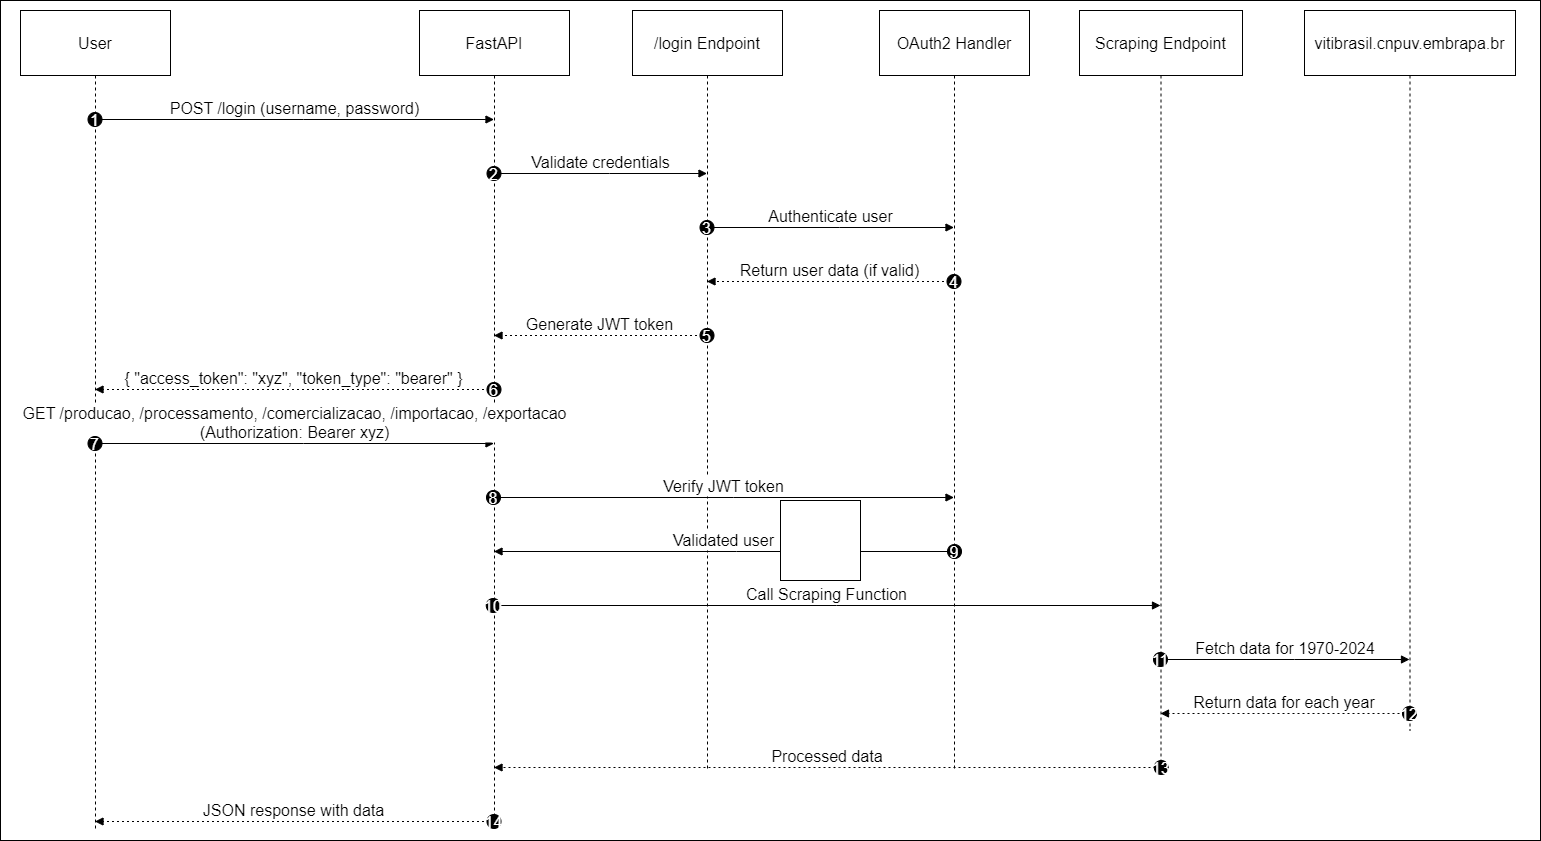

The diagram above was exported from draw.io. Its source (the exported page's mxGraphModel, read from the mxfile embedded in the PNG):
<mxGraphModel dx="2100" dy="1148" grid="1" gridSize="10" guides="1" tooltips="1" connect="1" arrows="1" fold="1" page="1" pageScale="1" pageWidth="827" pageHeight="1169" background="#FFFFFF" math="0" shadow="0">
  <root>
    <mxCell id="0" />
    <mxCell id="1" parent="0" />
    <mxCell id="lt9cqWvnjnIzEwB4Jv0N-5" value="" style="rounded=0;whiteSpace=wrap;html=1;" vertex="1" parent="1">
      <mxGeometry width="1540" height="840" as="geometry" />
    </mxCell>
    <mxCell id="wv8qVTCk7AUkz4FCLAAo-37" value="User" style="shape=umlLifeline;perimeter=lifelinePerimeter;whiteSpace=wrap;container=1;dropTarget=0;collapsible=0;recursiveResize=0;outlineConnect=0;portConstraint=eastwest;newEdgeStyle={&quot;edgeStyle&quot;:&quot;elbowEdgeStyle&quot;,&quot;elbow&quot;:&quot;vertical&quot;,&quot;curved&quot;:0,&quot;rounded&quot;:0};size=65;fontSize=16;" parent="1" vertex="1">
      <mxGeometry x="20" y="10" width="150" height="820" as="geometry" />
    </mxCell>
    <mxCell id="wv8qVTCk7AUkz4FCLAAo-38" value="FastAPI" style="shape=umlLifeline;perimeter=lifelinePerimeter;whiteSpace=wrap;container=1;dropTarget=0;collapsible=0;recursiveResize=0;outlineConnect=0;portConstraint=eastwest;newEdgeStyle={&quot;edgeStyle&quot;:&quot;elbowEdgeStyle&quot;,&quot;elbow&quot;:&quot;vertical&quot;,&quot;curved&quot;:0,&quot;rounded&quot;:0};size=65;fontSize=16;" parent="1" vertex="1">
      <mxGeometry x="419" y="10" width="150" height="820" as="geometry" />
    </mxCell>
    <mxCell id="wv8qVTCk7AUkz4FCLAAo-39" value="/login Endpoint" style="shape=umlLifeline;perimeter=lifelinePerimeter;whiteSpace=wrap;container=1;dropTarget=0;collapsible=0;recursiveResize=0;outlineConnect=0;portConstraint=eastwest;newEdgeStyle={&quot;edgeStyle&quot;:&quot;elbowEdgeStyle&quot;,&quot;elbow&quot;:&quot;vertical&quot;,&quot;curved&quot;:0,&quot;rounded&quot;:0};size=65;fontSize=16;" parent="1" vertex="1">
      <mxGeometry x="632" y="10" width="150" height="760" as="geometry" />
    </mxCell>
    <mxCell id="wv8qVTCk7AUkz4FCLAAo-40" value="OAuth2 Handler" style="shape=umlLifeline;perimeter=lifelinePerimeter;whiteSpace=wrap;container=1;dropTarget=0;collapsible=0;recursiveResize=0;outlineConnect=0;portConstraint=eastwest;newEdgeStyle={&quot;edgeStyle&quot;:&quot;elbowEdgeStyle&quot;,&quot;elbow&quot;:&quot;vertical&quot;,&quot;curved&quot;:0,&quot;rounded&quot;:0};size=65;fontSize=16;" parent="1" vertex="1">
      <mxGeometry x="879" y="10" width="150" height="760" as="geometry" />
    </mxCell>
    <mxCell id="wv8qVTCk7AUkz4FCLAAo-41" value="Scraping Endpoint" style="shape=umlLifeline;perimeter=lifelinePerimeter;whiteSpace=wrap;container=1;dropTarget=0;collapsible=0;recursiveResize=0;outlineConnect=0;portConstraint=eastwest;newEdgeStyle={&quot;edgeStyle&quot;:&quot;elbowEdgeStyle&quot;,&quot;elbow&quot;:&quot;vertical&quot;,&quot;curved&quot;:0,&quot;rounded&quot;:0};size=65;fontSize=16;" parent="1" vertex="1">
      <mxGeometry x="1079" y="10" width="163" height="760" as="geometry" />
    </mxCell>
    <mxCell id="wv8qVTCk7AUkz4FCLAAo-42" value="vitibrasil.cnpuv.embrapa.br" style="shape=umlLifeline;perimeter=lifelinePerimeter;whiteSpace=wrap;container=1;dropTarget=0;collapsible=0;recursiveResize=0;outlineConnect=0;portConstraint=eastwest;newEdgeStyle={&quot;edgeStyle&quot;:&quot;elbowEdgeStyle&quot;,&quot;elbow&quot;:&quot;vertical&quot;,&quot;curved&quot;:0,&quot;rounded&quot;:0};size=65;fontSize=16;" parent="1" vertex="1">
      <mxGeometry x="1304" y="10" width="211" height="720" as="geometry" />
    </mxCell>
    <mxCell id="wv8qVTCk7AUkz4FCLAAo-43" value="POST /login (username, password)" style="verticalAlign=bottom;edgeStyle=elbowEdgeStyle;elbow=vertical;curved=0;rounded=0;endArrow=block;fontSize=16;" parent="1" source="wv8qVTCk7AUkz4FCLAAo-37" target="wv8qVTCk7AUkz4FCLAAo-38" edge="1">
      <mxGeometry relative="1" as="geometry">
        <Array as="points">
          <mxPoint x="303" y="119" />
        </Array>
      </mxGeometry>
    </mxCell>
    <mxCell id="wv8qVTCk7AUkz4FCLAAo-44" value="1" style="ellipse;aspect=fixed;fillColor=#000000;align=center;fontColor=#FFFFFF;fontSize=16;" parent="wv8qVTCk7AUkz4FCLAAo-43" vertex="1">
      <mxGeometry width="14" height="14" relative="1" as="geometry">
        <mxPoint x="-207" y="-7" as="offset" />
      </mxGeometry>
    </mxCell>
    <mxCell id="wv8qVTCk7AUkz4FCLAAo-45" value="Validate credentials" style="verticalAlign=bottom;edgeStyle=elbowEdgeStyle;elbow=vertical;curved=0;rounded=0;endArrow=block;fontSize=16;" parent="1" source="wv8qVTCk7AUkz4FCLAAo-38" target="wv8qVTCk7AUkz4FCLAAo-39" edge="1">
      <mxGeometry relative="1" as="geometry">
        <Array as="points">
          <mxPoint x="609" y="173" />
        </Array>
      </mxGeometry>
    </mxCell>
    <mxCell id="wv8qVTCk7AUkz4FCLAAo-46" value="2" style="ellipse;aspect=fixed;fillColor=#000000;align=center;fontColor=#FFFFFF;fontSize=16;" parent="wv8qVTCk7AUkz4FCLAAo-45" vertex="1">
      <mxGeometry width="14" height="14" relative="1" as="geometry">
        <mxPoint x="-114" y="-7" as="offset" />
      </mxGeometry>
    </mxCell>
    <mxCell id="wv8qVTCk7AUkz4FCLAAo-47" value="Authenticate user" style="verticalAlign=bottom;edgeStyle=elbowEdgeStyle;elbow=vertical;curved=0;rounded=0;endArrow=block;fontSize=16;" parent="1" source="wv8qVTCk7AUkz4FCLAAo-39" target="wv8qVTCk7AUkz4FCLAAo-40" edge="1">
      <mxGeometry relative="1" as="geometry">
        <Array as="points">
          <mxPoint x="839" y="227" />
        </Array>
      </mxGeometry>
    </mxCell>
    <mxCell id="wv8qVTCk7AUkz4FCLAAo-48" value="3" style="ellipse;aspect=fixed;fillColor=#000000;align=center;fontColor=#FFFFFF;fontSize=16;" parent="wv8qVTCk7AUkz4FCLAAo-47" vertex="1">
      <mxGeometry width="14" height="14" relative="1" as="geometry">
        <mxPoint x="-131" y="-7" as="offset" />
      </mxGeometry>
    </mxCell>
    <mxCell id="wv8qVTCk7AUkz4FCLAAo-49" value="Return user data (if valid)" style="verticalAlign=bottom;edgeStyle=elbowEdgeStyle;elbow=vertical;curved=0;rounded=0;dashed=1;dashPattern=2 3;endArrow=block;fontSize=16;" parent="1" source="wv8qVTCk7AUkz4FCLAAo-40" target="wv8qVTCk7AUkz4FCLAAo-39" edge="1">
      <mxGeometry relative="1" as="geometry">
        <Array as="points">
          <mxPoint x="842" y="281" />
        </Array>
      </mxGeometry>
    </mxCell>
    <mxCell id="wv8qVTCk7AUkz4FCLAAo-50" value="4" style="ellipse;aspect=fixed;fillColor=#000000;align=center;fontColor=#FFFFFF;fontSize=16;" parent="wv8qVTCk7AUkz4FCLAAo-49" vertex="1">
      <mxGeometry width="14" height="14" relative="1" as="geometry">
        <mxPoint x="117" y="-7" as="offset" />
      </mxGeometry>
    </mxCell>
    <mxCell id="wv8qVTCk7AUkz4FCLAAo-51" value="Generate JWT token" style="verticalAlign=bottom;edgeStyle=elbowEdgeStyle;elbow=vertical;curved=0;rounded=0;dashed=1;dashPattern=2 3;endArrow=block;fontSize=16;" parent="1" source="wv8qVTCk7AUkz4FCLAAo-39" target="wv8qVTCk7AUkz4FCLAAo-38" edge="1">
      <mxGeometry relative="1" as="geometry">
        <Array as="points">
          <mxPoint x="612" y="335" />
        </Array>
      </mxGeometry>
    </mxCell>
    <mxCell id="wv8qVTCk7AUkz4FCLAAo-52" value="5" style="ellipse;aspect=fixed;fillColor=#000000;align=center;fontColor=#FFFFFF;fontSize=16;" parent="wv8qVTCk7AUkz4FCLAAo-51" vertex="1">
      <mxGeometry width="14" height="14" relative="1" as="geometry">
        <mxPoint x="100" y="-7" as="offset" />
      </mxGeometry>
    </mxCell>
    <mxCell id="wv8qVTCk7AUkz4FCLAAo-53" value="{ &quot;access_token&quot;: &quot;xyz&quot;, &quot;token_type&quot;: &quot;bearer&quot; }" style="verticalAlign=bottom;edgeStyle=elbowEdgeStyle;elbow=vertical;curved=0;rounded=0;dashed=1;dashPattern=2 3;endArrow=block;fontSize=16;" parent="1" source="wv8qVTCk7AUkz4FCLAAo-38" target="wv8qVTCk7AUkz4FCLAAo-37" edge="1">
      <mxGeometry relative="1" as="geometry">
        <Array as="points">
          <mxPoint x="306" y="389" />
        </Array>
      </mxGeometry>
    </mxCell>
    <mxCell id="wv8qVTCk7AUkz4FCLAAo-54" value="6" style="ellipse;aspect=fixed;fillColor=#000000;align=center;fontColor=#FFFFFF;fontSize=16;" parent="wv8qVTCk7AUkz4FCLAAo-53" vertex="1">
      <mxGeometry width="14" height="14" relative="1" as="geometry">
        <mxPoint x="193" y="-7" as="offset" />
      </mxGeometry>
    </mxCell>
    <mxCell id="wv8qVTCk7AUkz4FCLAAo-55" value="GET /producao, /processamento, /comercializacao, /importacao, /exportacao&#10;(Authorization: Bearer xyz)" style="verticalAlign=bottom;edgeStyle=elbowEdgeStyle;elbow=vertical;curved=0;rounded=0;endArrow=block;fontSize=16;" parent="1" source="wv8qVTCk7AUkz4FCLAAo-37" target="wv8qVTCk7AUkz4FCLAAo-38" edge="1">
      <mxGeometry relative="1" as="geometry">
        <Array as="points">
          <mxPoint x="303" y="443" />
        </Array>
      </mxGeometry>
    </mxCell>
    <mxCell id="wv8qVTCk7AUkz4FCLAAo-56" value="7" style="ellipse;aspect=fixed;fillColor=#000000;align=center;fontColor=#FFFFFF;fontSize=16;" parent="wv8qVTCk7AUkz4FCLAAo-55" vertex="1">
      <mxGeometry width="14" height="14" relative="1" as="geometry">
        <mxPoint x="-207" y="-7" as="offset" />
      </mxGeometry>
    </mxCell>
    <mxCell id="wv8qVTCk7AUkz4FCLAAo-57" value="Verify JWT token" style="verticalAlign=bottom;edgeStyle=elbowEdgeStyle;elbow=vertical;curved=0;rounded=0;endArrow=block;fontSize=16;" parent="1" source="wv8qVTCk7AUkz4FCLAAo-38" target="wv8qVTCk7AUkz4FCLAAo-40" edge="1">
      <mxGeometry relative="1" as="geometry">
        <Array as="points">
          <mxPoint x="733" y="497" />
        </Array>
      </mxGeometry>
    </mxCell>
    <mxCell id="wv8qVTCk7AUkz4FCLAAo-58" value="8" style="ellipse;aspect=fixed;fillColor=#000000;align=center;fontColor=#FFFFFF;fontSize=16;" parent="wv8qVTCk7AUkz4FCLAAo-57" vertex="1">
      <mxGeometry width="14" height="14" relative="1" as="geometry">
        <mxPoint x="-237.5" y="-7" as="offset" />
      </mxGeometry>
    </mxCell>
    <mxCell id="wv8qVTCk7AUkz4FCLAAo-59" value="Validated user" style="verticalAlign=bottom;edgeStyle=elbowEdgeStyle;elbow=vertical;curved=0;rounded=0;endArrow=block;fontSize=16;" parent="1" source="wv8qVTCk7AUkz4FCLAAo-40" target="wv8qVTCk7AUkz4FCLAAo-38" edge="1">
      <mxGeometry relative="1" as="geometry">
        <Array as="points">
          <mxPoint x="736" y="551" />
        </Array>
      </mxGeometry>
    </mxCell>
    <mxCell id="wv8qVTCk7AUkz4FCLAAo-60" value="9" style="ellipse;aspect=fixed;fillColor=#000000;align=center;fontColor=#FFFFFF;fontSize=16;" parent="wv8qVTCk7AUkz4FCLAAo-59" vertex="1">
      <mxGeometry width="14" height="14" relative="1" as="geometry">
        <mxPoint x="223.5" y="-7" as="offset" />
      </mxGeometry>
    </mxCell>
    <mxCell id="wv8qVTCk7AUkz4FCLAAo-61" value="Call Scraping Function" style="verticalAlign=bottom;edgeStyle=elbowEdgeStyle;elbow=vertical;curved=0;rounded=0;endArrow=block;fontSize=16;" parent="1" source="wv8qVTCk7AUkz4FCLAAo-38" target="wv8qVTCk7AUkz4FCLAAo-41" edge="1">
      <mxGeometry relative="1" as="geometry">
        <Array as="points">
          <mxPoint x="836" y="605" />
        </Array>
      </mxGeometry>
    </mxCell>
    <mxCell id="wv8qVTCk7AUkz4FCLAAo-62" value="10" style="ellipse;aspect=fixed;fillColor=#000000;align=center;fontColor=#FFFFFF;fontSize=16;" parent="wv8qVTCk7AUkz4FCLAAo-61" vertex="1">
      <mxGeometry width="14" height="14" relative="1" as="geometry">
        <mxPoint x="-340.75" y="-7" as="offset" />
      </mxGeometry>
    </mxCell>
    <mxCell id="wv8qVTCk7AUkz4FCLAAo-63" value="Fetch data for 1970-2024" style="verticalAlign=bottom;edgeStyle=elbowEdgeStyle;elbow=vertical;curved=0;rounded=0;endArrow=block;fontSize=16;" parent="1" source="wv8qVTCk7AUkz4FCLAAo-41" target="wv8qVTCk7AUkz4FCLAAo-42" edge="1">
      <mxGeometry relative="1" as="geometry">
        <Array as="points">
          <mxPoint x="1294" y="659" />
        </Array>
      </mxGeometry>
    </mxCell>
    <mxCell id="wv8qVTCk7AUkz4FCLAAo-64" value="11" style="ellipse;aspect=fixed;fillColor=#000000;align=center;fontColor=#FFFFFF;fontSize=16;" parent="wv8qVTCk7AUkz4FCLAAo-63" vertex="1">
      <mxGeometry width="14" height="14" relative="1" as="geometry">
        <mxPoint x="-132" y="-7" as="offset" />
      </mxGeometry>
    </mxCell>
    <mxCell id="wv8qVTCk7AUkz4FCLAAo-65" value="Return data for each year" style="verticalAlign=bottom;edgeStyle=elbowEdgeStyle;elbow=vertical;curved=0;rounded=0;dashed=1;dashPattern=2 3;endArrow=block;fontSize=16;" parent="1" source="wv8qVTCk7AUkz4FCLAAo-42" target="wv8qVTCk7AUkz4FCLAAo-41" edge="1">
      <mxGeometry relative="1" as="geometry">
        <Array as="points">
          <mxPoint x="1297" y="713" />
        </Array>
      </mxGeometry>
    </mxCell>
    <mxCell id="wv8qVTCk7AUkz4FCLAAo-66" value="12" style="ellipse;aspect=fixed;fillColor=#000000;align=center;fontColor=#FFFFFF;fontSize=16;" parent="wv8qVTCk7AUkz4FCLAAo-65" vertex="1">
      <mxGeometry width="14" height="14" relative="1" as="geometry">
        <mxPoint x="118" y="-7" as="offset" />
      </mxGeometry>
    </mxCell>
    <mxCell id="wv8qVTCk7AUkz4FCLAAo-67" value="Processed data" style="verticalAlign=bottom;edgeStyle=elbowEdgeStyle;elbow=vertical;curved=0;rounded=0;dashed=1;dashPattern=2 3;endArrow=block;fontSize=16;" parent="1" source="wv8qVTCk7AUkz4FCLAAo-41" target="wv8qVTCk7AUkz4FCLAAo-38" edge="1">
      <mxGeometry relative="1" as="geometry">
        <Array as="points">
          <mxPoint x="839" y="767" />
        </Array>
      </mxGeometry>
    </mxCell>
    <mxCell id="wv8qVTCk7AUkz4FCLAAo-68" value="13" style="ellipse;aspect=fixed;fillColor=#000000;align=center;fontColor=#FFFFFF;fontSize=16;" parent="wv8qVTCk7AUkz4FCLAAo-67" vertex="1">
      <mxGeometry width="14" height="14" relative="1" as="geometry">
        <mxPoint x="326.75" y="-7" as="offset" />
      </mxGeometry>
    </mxCell>
    <mxCell id="wv8qVTCk7AUkz4FCLAAo-69" value="JSON response with data" style="verticalAlign=bottom;edgeStyle=elbowEdgeStyle;elbow=vertical;curved=0;rounded=0;dashed=1;dashPattern=2 3;endArrow=block;fontSize=16;" parent="1" source="wv8qVTCk7AUkz4FCLAAo-38" target="wv8qVTCk7AUkz4FCLAAo-37" edge="1">
      <mxGeometry relative="1" as="geometry">
        <Array as="points">
          <mxPoint x="306" y="821" />
        </Array>
      </mxGeometry>
    </mxCell>
    <mxCell id="wv8qVTCk7AUkz4FCLAAo-70" value="14" style="ellipse;aspect=fixed;fillColor=#000000;align=center;fontColor=#FFFFFF;fontSize=16;" parent="wv8qVTCk7AUkz4FCLAAo-69" vertex="1">
      <mxGeometry width="14" height="14" relative="1" as="geometry">
        <mxPoint x="193" y="-7" as="offset" />
      </mxGeometry>
    </mxCell>
    <mxCell id="lt9cqWvnjnIzEwB4Jv0N-2" value="" style="ellipse;whiteSpace=wrap;html=1;aspect=fixed;" vertex="1" parent="1">
      <mxGeometry x="780" y="500" width="80" height="80" as="geometry" />
    </mxCell>
    <mxCell id="lt9cqWvnjnIzEwB4Jv0N-3" value="" style="whiteSpace=wrap;html=1;aspect=fixed;" vertex="1" parent="1">
      <mxGeometry x="780" y="500" width="80" height="80" as="geometry" />
    </mxCell>
  </root>
</mxGraphModel>